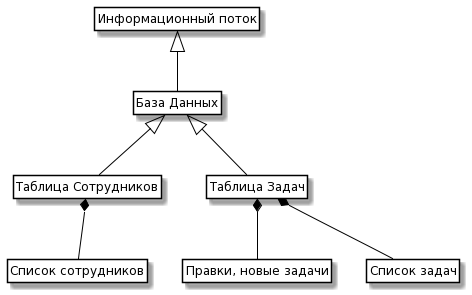

The diagram above was rendered by PlantUML. Its source (embedded in the PNG):
@startuml
skinparam class {
	BackgroundColor White
	ArrowColor Black
	BorderColor Black
}

class ControlInfo as "Информационный поток"

class Employees as "Список сотрудников"
class TasksNew as "Правки, новые задачи"
class TasksFromOwner as "Список задач"
class TableEmployees as "Таблица Сотрудников"
class TableTasks as "Таблица Задач"

class DataBase as "База Данных"

ControlInfo <|-- DataBase
DataBase <|-- TableEmployees
TableEmployees *-- Employees

DataBase <|-- TableTasks
TableTasks *-- TasksNew
TableTasks *-- TasksFromOwner

hide members
hide circle
hide methods
@enduml